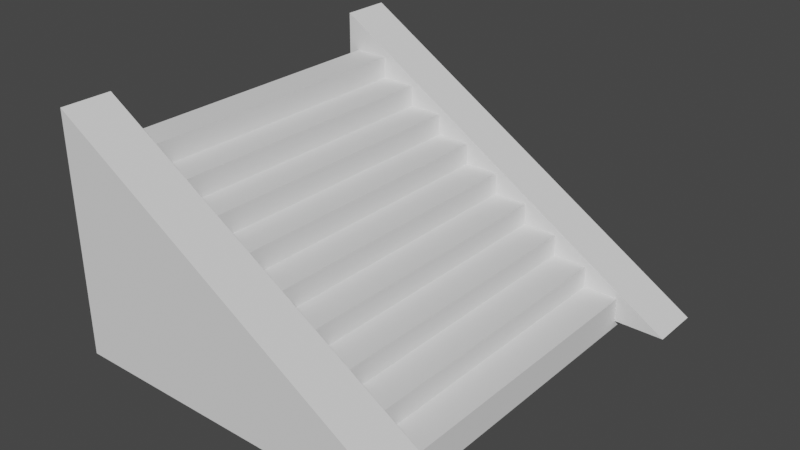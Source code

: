 # Source: Staircase.blend  (saved by Blender 3.4.6; exported with 4.5.12 LTS)
import bpy
from mathutils import Matrix  # noqa: F401  (used for matrix-valued properties, if any)

bpy.ops.wm.read_factory_settings(use_empty=True)
scene = bpy.context.scene
scene.name = 'Scene'

# ---- collections
col_collection = bpy.data.collections.new('Collection'); scene.collection.children.link(col_collection)

# ---- world
world_world = bpy.data.worlds.new('World'); scene.world = world_world
world_world.use_nodes = True; world_world.node_tree.nodes.clear()
_N = world_world.node_tree.nodes; _L = world_world.node_tree.links
n0 = _N.new('ShaderNodeOutputWorld'); n0.name = 'World Output'; n0.location = (300, 300)
n1 = _N.new('ShaderNodeBackground'); n1.name = 'Background'; n1.location = (10, 300)
n1.inputs[0].default_value = (0.05088, 0.05088, 0.05088, 1.0)
_L.new(n1.outputs[0], n0.inputs[0])
n0.is_active_output = True
world_world.color = (0.05088, 0.05088, 0.05088)
world_world.use_sun_shadow = False
world_world.sun_shadow_jitter_overblur = 0.0

# ---- meshes
me_cube_001 = bpy.data.meshes.new('Cube.001')
me_cube_001.from_pydata([(-0.6667, -1.0, -0.4128), (-0.6667, -1.0, 0.8256), (-0.6667, 1.0, -0.4128), (-0.6667, 1.0, 0.8256), (1.333, -1.0, -0.4128), (1.333, 1.0, -0.4128)], [], [(0, 1, 3, 2), (2, 3, 5), (4, 1, 0), (2, 5, 4, 0), (5, 3, 1, 4)])
_uv = me_cube_001.uv_layers.new(name='UVMap')
_uv.uv.foreach_set('vector', [0.375, 0.0, 0.625, 0.0, 0.625, 0.25, 0.375, 0.25, 0.375, 0.25, 0.625, 0.25, 0.375, 0.5, 0.375, 0.75, 0.625, 1.0, 0.375, 1.0, 0.125, 0.5, 0.375, 0.5, 0.375, 0.75, 0.125, 0.75, 0.375, 0.5, 0.875, 0.5, 0.875, 0.75, 0.375, 0.75])
me_cube_001.update()
me_cube_002 = bpy.data.meshes.new('Cube.002')
me_cube_002.from_pydata([(0.7699, -1.0, -1.063), (0.7699, -1.0, -0.8095), (0.7699, 1.0, -1.063), (0.7699, 1.0, -0.8095), (1.058, -1.0, -1.063), (1.058, -1.0, -0.8095), (1.058, 1.0, -1.063), (1.058, 1.0, -0.8095)], [], [(0, 1, 3, 2), (2, 3, 7, 6), (6, 7, 5, 4), (4, 5, 1, 0), (2, 6, 4, 0), (7, 3, 1, 5)])
_uv = me_cube_002.uv_layers.new(name='UVMap')
_uv.uv.foreach_set('vector', [0.375, 0.0, 0.625, 0.0, 0.625, 0.25, 0.375, 0.25, 0.375, 0.25, 0.625, 0.25, 0.625, 0.5, 0.375, 0.5, 0.375, 0.5, 0.625, 0.5, 0.625, 0.75, 0.375, 0.75, 0.375, 0.75, 0.625, 0.75, 0.625, 1.0, 0.375, 1.0, 0.125, 0.5, 0.375, 0.5, 0.375, 0.75, 0.125, 0.75, 0.625, 0.5, 0.875, 0.5, 0.875, 0.75, 0.625, 0.75])
me_cube_002.update()

# ---- objects
ob_cube = bpy.data.objects.new('Cube', me_cube_001)
ob_cube_001_col = bpy.data.objects.new('Cube.001-col', me_cube_002)

# ---- transforms, parenting, visibility, modifiers, constraints
ob_cube.location = (0.3796, -2.218, -1.48)
ob_cube.scale = (3.764, 0.4895, 3.764)
_m = ob_cube.modifiers.new('Mirror', 'MIRROR')
_m.use_axis = (False, True, False)
_m.mirror_object = ob_cube_001_col
ob_cube_001_col.location = (-3.785, 1.208, 2.867)
ob_cube_001_col.scale = (2.434, 3.299, 2.434)
_m = ob_cube_001_col.modifiers.new('Array', 'ARRAY')
_m.count = 9
_m.relative_offset_displace = (1.0, 0.0, -0.7)

# ---- collection membership
col_collection.objects.link(ob_cube)
col_collection.objects.link(ob_cube_001_col)

# ---- scene / render settings (as saved in the file)
scene.frame_start = 1; scene.frame_end = 250; scene.frame_set(1)
scene.render.engine = 'BLENDER_EEVEE_NEXT'
scene.cycles.sampling_pattern = 'TABULATED_SOBOL'
scene.cycles.use_light_tree = False
scene.view_settings.view_transform = 'Filmic'
bpy.context.view_layer.update()

# ---- added for rendering (the .blend has no active camera and no usable light): camera, sun
cam_auto = bpy.data.cameras.new('AutoCamera')
cam_auto.lens = 50.0
cam_auto.sensor_width = 36.0
cam_auto.clip_end = 1000.0
ob_auto_camera = bpy.data.objects.new('AutoCamera', cam_auto)
scene.collection.objects.link(ob_auto_camera)
ob_auto_camera.location = (12.6232, -11.9792, 8.01616)
ob_auto_camera.rotation_euler = (1.09748, -7.21219e-08, 0.694738)
scene.camera = ob_auto_camera
light_auto_sun = bpy.data.lights.new('AutoSun', 'SUN')
light_auto_sun.energy = 3.0
light_auto_sun.angle = 0.0523599
ob_auto_sun = bpy.data.objects.new('AutoSun', light_auto_sun)
scene.collection.objects.link(ob_auto_sun)
ob_auto_sun.rotation_euler = (0.872665, 0.174533, 0.523599)
bpy.context.view_layer.update()
